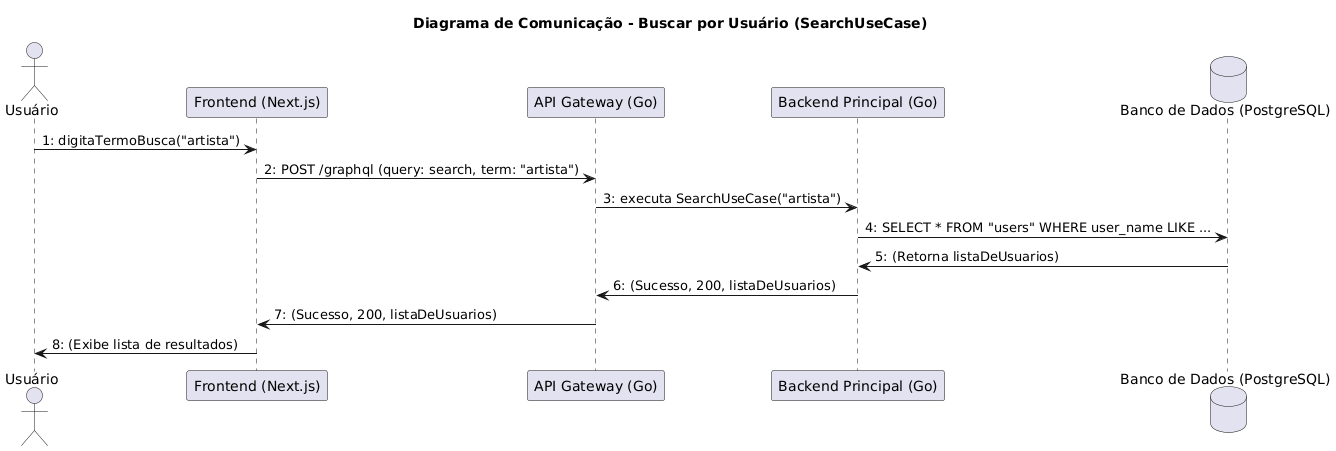

The diagram above was rendered by PlantUML. Its source (embedded in the PNG):
@startuml
title Diagrama de Comunicação - Buscar por Usuário (SearchUseCase)

actor Usuário
participant "Frontend (Next.js)" as FE
participant "API Gateway (Go)" as GW
participant "Backend Principal (Go)" as BE
database "Banco de Dados (PostgreSQL)" as DB

Usuário -> FE : 1: digitaTermoBusca("artista")
FE -> GW : 2: POST /graphql (query: search, term: "artista")
GW -> BE : 3: executa SearchUseCase("artista")
BE -> DB : 4: SELECT * FROM "users" WHERE user_name LIKE ...
DB -> BE : 5: (Retorna listaDeUsuarios)
BE -> GW : 6: (Sucesso, 200, listaDeUsuarios)
GW -> FE : 7: (Sucesso, 200, listaDeUsuarios)
FE -> Usuário : 8: (Exibe lista de resultados)
@enduml